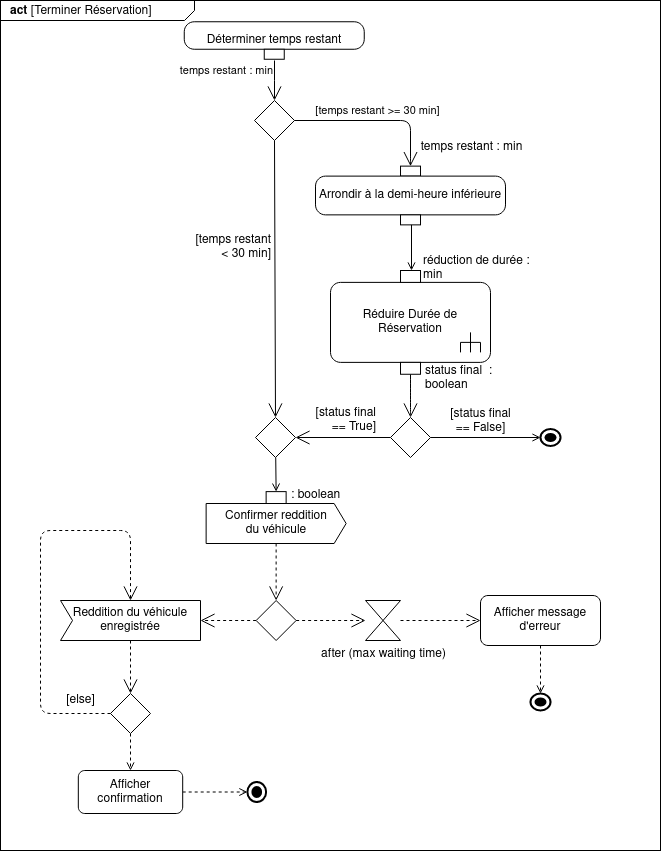

The diagram above was exported from draw.io. Its source (the exported page's mxGraphModel, read from the mxfile embedded in the PNG):
<mxGraphModel dx="1102" dy="610" grid="1" gridSize="10" guides="1" tooltips="1" connect="1" arrows="1" fold="1" page="1" pageScale="1" pageWidth="827" pageHeight="1169" math="0" shadow="0">
  <root>
    <mxCell id="0" />
    <mxCell id="1" parent="0" />
    <mxCell id="2" value="&lt;p style=&quot;margin: 0px ; margin-top: 4px ; margin-left: 10px ; text-align: left&quot;&gt;&lt;b&gt;act&lt;/b&gt; [Terminer Réservation]&lt;/p&gt;" style="html=1;shape=mxgraph.sysml.package;xSize=90;align=left;spacingLeft=10;overflow=fill;strokeWidth=1;recursiveResize=0;labelX=194;verticalAlign=bottom;direction=east;" vertex="1" parent="1">
      <mxGeometry x="140" y="70" width="660" height="850" as="geometry" />
    </mxCell>
    <mxCell id="3" value="Déterminer temps restant" style="html=1;shape=mxgraph.sysml.objFlowR;whiteSpace=wrap;rotation=90;horizontal=0;" vertex="1" parent="1">
      <mxGeometry x="395" y="20" width="37.5" height="180" as="geometry" />
    </mxCell>
    <mxCell id="4" value="" style="shape=rhombus;html=1;verticalLabelPosition=bottom;verticalAlignment=top;" vertex="1" parent="1">
      <mxGeometry x="394" y="170" width="40" height="40" as="geometry" />
    </mxCell>
    <mxCell id="5" value="temps restant : min" style="edgeStyle=elbowEdgeStyle;html=1;elbow=horizontal;align=right;verticalAlign=bottom;endArrow=none;rounded=0;labelBackgroundColor=none;startArrow=open;startSize=12;" edge="1" source="4" parent="1">
      <mxGeometry relative="1" as="geometry">
        <mxPoint x="414" y="130" as="targetPoint" />
      </mxGeometry>
    </mxCell>
    <mxCell id="6" value="Réduire Durée de Réservation" style="html=1;shape=mxgraph.sysml.callBehAct;whiteSpace=wrap;align=center;" vertex="1" parent="1">
      <mxGeometry x="470" y="351.88" width="160" height="80" as="geometry" />
    </mxCell>
    <mxCell id="7" value="&lt;div&gt;réduction de durée : &lt;br&gt;&lt;/div&gt;&lt;div&gt;min&lt;/div&gt;" style="shape=rect;strokeWidth=1;labelPosition=right;verticalLabelPosition=middle;align=left;verticalAlign=bottom;spacingLeft=1;fontSize=12;html=1;spacing=2;spacingBottom=-3;spacingRight=0;" vertex="1" parent="1">
      <mxGeometry x="540.01" y="340" width="20" height="11.88" as="geometry" />
    </mxCell>
    <mxCell id="8" value="[temps restant &amp;gt;= 30 min]" style="edgeStyle=elbowEdgeStyle;html=1;elbow=horizontal;endArrow=open;labelBackgroundColor=none;strokeWidth=1;endSize=12;exitX=1;exitY=0.5;exitDx=0;exitDy=0;entryX=0;entryY=0.5;entryDx=0;entryDy=0;entryPerimeter=0;rounded=1;" edge="1" source="4" target="10" parent="1">
      <mxGeometry x="0.0323" y="10" relative="1" as="geometry">
        <mxPoint x="440" y="190" as="sourcePoint" />
        <mxPoint x="550" y="220" as="targetPoint" />
        <Array as="points">
          <mxPoint x="550" y="230" />
          <mxPoint x="550" y="210" />
          <mxPoint x="550" y="250" />
        </Array>
        <mxPoint as="offset" />
      </mxGeometry>
    </mxCell>
    <mxCell id="9" value="" style="edgeStyle=orthogonalEdgeStyle;rounded=0;orthogonalLoop=1;jettySize=auto;html=1;exitX=1;exitY=0.5;exitDx=0;exitDy=0;exitPerimeter=0;fontSize=12;labelPosition=right;verticalLabelPosition=middle;align=left;verticalAlign=middle;spacingLeft=4;endArrow=open;endFill=0;" edge="1" parent="1">
      <mxGeometry relative="1" as="geometry">
        <mxPoint x="551.0050000000001" y="287.255" as="sourcePoint" />
        <mxPoint x="551" y="340" as="targetPoint" />
      </mxGeometry>
    </mxCell>
    <mxCell id="10" value="Arrondir à la demi-heure inférieure" style="html=1;shape=mxgraph.sysml.isControl;whiteSpace=wrap;align=center;labelBackgroundColor=none;fontSize=12;rotation=90;labelPosition=center;verticalLabelPosition=middle;verticalAlign=middle;horizontal=0;" vertex="1" parent="1">
      <mxGeometry x="520.63" y="170" width="58.75" height="190" as="geometry" />
    </mxCell>
    <mxCell id="11" value="temps restant : min" style="resizable=0;html=1;align=center;verticalAlign=bottom;labelPosition=center;verticalLabelPosition=top;labelBackgroundColor=none;spacingRight=61;rotation=90;horizontal=0;spacingLeft=0;spacing=5;spacingTop=0;" connectable="0" vertex="1" parent="10">
      <mxGeometry x="84.01353205972774" y="206.83333333333331" as="geometry">
        <mxPoint x="-148" y="35.99999999999999" as="offset" />
      </mxGeometry>
    </mxCell>
    <mxCell id="12" style="edgeStyle=none;rounded=1;jumpSize=6;orthogonalLoop=1;jettySize=auto;html=1;entryX=0.5;entryY=0;entryDx=0;entryDy=0;endArrow=open;endFill=0;strokeColor=#000000;strokeWidth=1;fontSize=12;" edge="1" source="13" target="33" parent="1">
      <mxGeometry relative="1" as="geometry" />
    </mxCell>
    <mxCell id="13" value="" style="shape=rhombus;html=1;verticalLabelPosition=top;verticalAlignment=bottom;labelBackgroundColor=none;fontSize=12;align=left;" vertex="1" parent="1">
      <mxGeometry x="395" y="487" width="40" height="40" as="geometry" />
    </mxCell>
    <mxCell id="14" value="" style="edgeStyle=orthogonalEdgeStyle;html=1;elbow=vertical;verticalAlign=bottom;startArrow=open;endArrow=none;rounded=0;labelBackgroundColor=none;startSize=12;fontSize=12;curved=1;entryX=0.5;entryY=1;entryDx=0;entryDy=0;exitX=0.5;exitY=0;exitDx=0;exitDy=0;" edge="1" source="19" target="16" parent="1">
      <mxGeometry relative="1" as="geometry">
        <mxPoint x="569" y="440" as="targetPoint" />
      </mxGeometry>
    </mxCell>
    <mxCell id="15" value="&lt;div&gt;[temps restant&lt;/div&gt;&lt;div&gt;&amp;lt; 30 min]&lt;/div&gt;" style="edgeStyle=none;html=1;endArrow=open;endSize=12;verticalAlign=middle;labelBackgroundColor=none;fontSize=12;exitX=0.5;exitY=1;exitDx=0;exitDy=0;entryX=0.5;entryY=0;entryDx=0;entryDy=0;horizontal=1;labelPosition=left;verticalLabelPosition=middle;align=right;spacingLeft=-38;spacingRight=0;spacingTop=0;spacing=20;spacingBottom=0;" edge="1" source="4" target="13" parent="1">
      <mxGeometry x="-0.2303" y="16" width="160" relative="1" as="geometry">
        <mxPoint x="420" y="290" as="sourcePoint" />
        <mxPoint x="580" y="290" as="targetPoint" />
        <mxPoint as="offset" />
      </mxGeometry>
    </mxCell>
    <mxCell id="16" value="&lt;div&gt;status final&amp;nbsp; :&lt;/div&gt;&lt;div&gt;boolean&lt;/div&gt;" style="shape=rect;strokeWidth=1;labelPosition=right;verticalLabelPosition=middle;align=left;verticalAlign=middle;spacingLeft=1;fontSize=12;html=1;spacing=4;spacingBottom=-21;spacingRight=0;horizontal=1;" vertex="1" parent="1">
      <mxGeometry x="540.01" y="431.88" width="20" height="11.88" as="geometry" />
    </mxCell>
    <mxCell id="17" value="&lt;div&gt;[status final &lt;br&gt;&lt;/div&gt;&lt;div&gt;== True]&lt;/div&gt;" style="edgeStyle=orthogonalEdgeStyle;rounded=1;orthogonalLoop=1;jettySize=auto;html=1;entryX=1;entryY=0.5;entryDx=0;entryDy=0;endArrow=open;endFill=0;endSize=12;strokeColor=#000000;strokeWidth=1;fontSize=12;labelPosition=left;verticalLabelPosition=middle;align=right;verticalAlign=middle;spacing=5;" edge="1" source="19" target="13" parent="1">
      <mxGeometry x="-0.7893" y="-17" relative="1" as="geometry">
        <mxPoint x="415" y="660" as="targetPoint" />
        <mxPoint as="offset" />
      </mxGeometry>
    </mxCell>
    <mxCell id="18" value="&lt;div&gt;[status final &lt;br&gt;&lt;/div&gt;&lt;div&gt;== False]&lt;/div&gt;" style="rounded=1;orthogonalLoop=1;jettySize=auto;html=1;exitX=1;exitY=0.5;exitDx=0;exitDy=0;entryX=0;entryY=0.5;entryDx=0;entryDy=0;endArrow=open;endFill=0;strokeColor=#000000;strokeWidth=1;fontSize=12;spacing=3;spacingTop=-19;entryPerimeter=0;jumpSize=6;" edge="1" source="19" target="34" parent="1">
      <mxGeometry x="-0.091" y="7" relative="1" as="geometry">
        <mxPoint x="620" y="650" as="targetPoint" />
        <mxPoint as="offset" />
      </mxGeometry>
    </mxCell>
    <mxCell id="19" value="" style="shape=rhombus;html=1;verticalLabelPosition=top;verticalAlignment=bottom;labelBackgroundColor=none;fontSize=12;align=left;" vertex="1" parent="1">
      <mxGeometry x="530.01" y="487" width="40" height="40" as="geometry" />
    </mxCell>
    <mxCell id="20" style="edgeStyle=orthogonalEdgeStyle;rounded=1;orthogonalLoop=1;jettySize=auto;html=1;entryX=0.5;entryY=0;entryDx=0;entryDy=0;endArrow=open;endFill=0;endSize=12;strokeColor=#000000;strokeWidth=1;fontSize=12;dashed=1;exitX=0.5;exitY=1;exitDx=0;exitDy=0;exitPerimeter=0;" edge="1" source="21" target="24" parent="1">
      <mxGeometry relative="1" as="geometry" />
    </mxCell>
    <mxCell id="21" value="&lt;div&gt;Confirmer reddition&lt;/div&gt;&lt;div&gt;du véhicule&lt;br&gt;&lt;/div&gt;" style="html=1;shape=mxgraph.sysml.sendSigAct;strokeWidth=1;whiteSpace=wrap;align=center;labelBackgroundColor=none;fontSize=12;" vertex="1" parent="1">
      <mxGeometry x="345.63" y="573" width="140" height="40" as="geometry" />
    </mxCell>
    <mxCell id="22" style="edgeStyle=orthogonalEdgeStyle;rounded=1;orthogonalLoop=1;jettySize=auto;html=1;exitX=0;exitY=0.5;exitDx=0;exitDy=0;entryX=1;entryY=0.5;entryDx=0;entryDy=0;entryPerimeter=0;dashed=1;endArrow=open;endFill=0;endSize=12;strokeColor=#000000;strokeWidth=1;fontSize=12;" edge="1" source="24" target="26" parent="1">
      <mxGeometry relative="1" as="geometry" />
    </mxCell>
    <mxCell id="23" style="edgeStyle=orthogonalEdgeStyle;rounded=1;orthogonalLoop=1;jettySize=auto;html=1;exitX=1;exitY=0.5;exitDx=0;exitDy=0;dashed=1;endArrow=open;endFill=0;endSize=12;strokeColor=#000000;strokeWidth=1;fontSize=12;" edge="1" source="24" target="28" parent="1">
      <mxGeometry relative="1" as="geometry" />
    </mxCell>
    <mxCell id="24" value="" style="shape=rhombus;html=1;verticalLabelPosition=top;verticalAlignment=bottom;labelBackgroundColor=none;fontSize=12;align=left;" vertex="1" parent="1">
      <mxGeometry x="395.63" y="670" width="40" height="40" as="geometry" />
    </mxCell>
    <mxCell id="25" style="edgeStyle=orthogonalEdgeStyle;rounded=1;orthogonalLoop=1;jettySize=auto;html=1;exitX=0.5;exitY=1;exitDx=0;exitDy=0;exitPerimeter=0;entryX=0.5;entryY=0;entryDx=0;entryDy=0;dashed=1;endArrow=open;endFill=0;endSize=12;strokeColor=#000000;strokeWidth=1;fontSize=12;" edge="1" source="26" target="31" parent="1">
      <mxGeometry relative="1" as="geometry" />
    </mxCell>
    <mxCell id="26" value="&lt;div&gt;Reddition du véhicule&lt;/div&gt;&lt;div&gt;enregistrée&lt;br&gt;&lt;/div&gt;" style="html=1;shape=mxgraph.sysml.accEvent;strokeWidth=1;whiteSpace=wrap;align=center;labelBackgroundColor=none;fontSize=12;" vertex="1" parent="1">
      <mxGeometry x="200" y="670" width="140" height="40" as="geometry" />
    </mxCell>
    <mxCell id="27" style="edgeStyle=orthogonalEdgeStyle;rounded=1;orthogonalLoop=1;jettySize=auto;html=1;dashed=1;endArrow=open;endFill=0;endSize=12;strokeColor=#000000;strokeWidth=1;fontSize=12;entryX=0;entryY=0.5;entryDx=0;entryDy=0;" edge="1" source="28" target="36" parent="1">
      <mxGeometry relative="1" as="geometry">
        <mxPoint x="620" y="690" as="targetPoint" />
      </mxGeometry>
    </mxCell>
    <mxCell id="28" value="after (max waiting time)" style="html=1;shape=mxgraph.sysml.timeEvent;strokeWidth=1;verticalLabelPosition=bottom;verticalAlignment=top;labelBackgroundColor=none;fontSize=12;align=center;labelPosition=center;verticalAlign=top;" vertex="1" parent="1">
      <mxGeometry x="505.01" y="670" width="35" height="40" as="geometry" />
    </mxCell>
    <mxCell id="29" value="[else]" style="edgeStyle=orthogonalEdgeStyle;rounded=1;orthogonalLoop=1;jettySize=auto;html=1;exitX=0;exitY=0.5;exitDx=0;exitDy=0;entryX=0.5;entryY=0;entryDx=0;entryDy=0;entryPerimeter=0;dashed=1;endArrow=open;endFill=0;endSize=12;strokeColor=#000000;strokeWidth=1;fontSize=12;" edge="1" source="31" target="26" parent="1">
      <mxGeometry x="-0.8547" y="-13" relative="1" as="geometry">
        <Array as="points">
          <mxPoint x="180" y="783" />
          <mxPoint x="180" y="600" />
          <mxPoint x="270" y="600" />
        </Array>
        <mxPoint as="offset" />
      </mxGeometry>
    </mxCell>
    <mxCell id="30" style="edgeStyle=none;rounded=1;jumpSize=6;orthogonalLoop=1;jettySize=auto;html=1;dashed=1;endArrow=open;endFill=0;strokeColor=#000000;strokeWidth=1;fontSize=12;" edge="1" source="31" target="39" parent="1">
      <mxGeometry relative="1" as="geometry" />
    </mxCell>
    <mxCell id="31" value="" style="shape=rhombus;html=1;verticalLabelPosition=top;verticalAlignment=bottom;labelBackgroundColor=none;fontSize=12;align=left;" vertex="1" parent="1">
      <mxGeometry x="250" y="763" width="40" height="40" as="geometry" />
    </mxCell>
    <mxCell id="32" value="" style="edgeStyle=none;rounded=1;jumpSize=6;orthogonalLoop=1;jettySize=auto;html=1;endArrow=open;endFill=0;strokeColor=#000000;strokeWidth=1;fontSize=12;" edge="1" source="33" target="21" parent="1">
      <mxGeometry relative="1" as="geometry" />
    </mxCell>
    <mxCell id="33" value=": boolean" style="shape=rect;strokeWidth=1;labelPosition=right;verticalLabelPosition=middle;align=left;verticalAlign=middle;spacingLeft=1;fontSize=12;html=1;spacing=4;spacingBottom=0;spacingRight=0;horizontal=1;spacingTop=-4;" vertex="1" parent="1">
      <mxGeometry x="405.63" y="561.12" width="20" height="11.88" as="geometry" />
    </mxCell>
    <mxCell id="34" value="" style="html=1;shape=mxgraph.sysml.actFinal;strokeWidth=2;verticalLabelPosition=bottom;verticalAlignment=top;" vertex="1" parent="1">
      <mxGeometry x="680" y="498.5" width="20" height="17" as="geometry" />
    </mxCell>
    <mxCell id="35" style="edgeStyle=none;rounded=1;jumpSize=6;orthogonalLoop=1;jettySize=auto;html=1;entryX=0.5;entryY=0;entryDx=0;entryDy=0;entryPerimeter=0;endArrow=open;endFill=0;strokeColor=#000000;strokeWidth=1;fontSize=12;dashed=1;" edge="1" source="36" target="37" parent="1">
      <mxGeometry relative="1" as="geometry" />
    </mxCell>
    <mxCell id="36" value="&lt;div&gt;Afficher message&lt;/div&gt;&lt;div&gt;d'erreur&lt;br&gt;&lt;/div&gt;" style="shape=rect;html=1;rounded=1;whiteSpace=wrap;align=center;labelBackgroundColor=none;strokeWidth=1;fontSize=12;" vertex="1" parent="1">
      <mxGeometry x="620" y="665" width="120" height="50" as="geometry" />
    </mxCell>
    <mxCell id="37" value="" style="html=1;shape=mxgraph.sysml.actFinal;strokeWidth=2;verticalLabelPosition=bottom;verticalAlignment=top;" vertex="1" parent="1">
      <mxGeometry x="670" y="763" width="20" height="17" as="geometry" />
    </mxCell>
    <mxCell id="38" style="edgeStyle=none;rounded=1;jumpSize=6;orthogonalLoop=1;jettySize=auto;html=1;exitX=1;exitY=0.5;exitDx=0;exitDy=0;dashed=1;endArrow=open;endFill=0;strokeColor=#000000;strokeWidth=1;fontSize=12;" edge="1" source="39" target="40" parent="1">
      <mxGeometry relative="1" as="geometry" />
    </mxCell>
    <mxCell id="39" value="&lt;div&gt;Afficher &lt;br&gt;&lt;/div&gt;&lt;div&gt;confirmation&lt;/div&gt;" style="shape=rect;html=1;rounded=1;whiteSpace=wrap;align=center;labelBackgroundColor=none;strokeWidth=1;fontSize=12;" vertex="1" parent="1">
      <mxGeometry x="217.82" y="840" width="104.37" height="43" as="geometry" />
    </mxCell>
    <mxCell id="40" value="" style="html=1;shape=mxgraph.sysml.actFinal;strokeWidth=2;verticalLabelPosition=bottom;verticalAlignment=top;labelBackgroundColor=none;fontSize=12;align=left;" vertex="1" parent="1">
      <mxGeometry x="386.89" y="851.5" width="18.74" height="20" as="geometry" />
    </mxCell>
  </root>
</mxGraphModel>